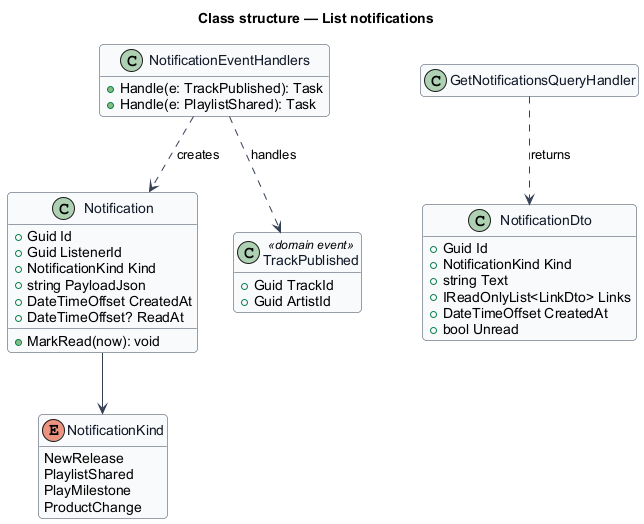

The diagram above was rendered by PlantUML. Its source (embedded in the PNG):
@startuml
skinparam backgroundColor #FFFFFF
skinparam shadowing false
skinparam roundcorner 8
skinparam defaultFontName Arial
skinparam ArrowColor #344054
skinparam class {
  BorderColor #344054
  FontColor #101828
  BackgroundColor #F9FAFB
}
hide empty members
title Class structure — List notifications

enum NotificationKind {
  NewRelease
  PlaylistShared
  PlayMilestone
  ProductChange
}
class Notification {
  +Guid Id
  +Guid ListenerId
  +NotificationKind Kind
  +string PayloadJson
  +DateTimeOffset CreatedAt
  +DateTimeOffset? ReadAt
  +MarkRead(now): void
}
Notification --> NotificationKind

class NotificationDto {
  +Guid Id
  +NotificationKind Kind
  +string Text
  +IReadOnlyList<LinkDto> Links
  +DateTimeOffset CreatedAt
  +bool Unread
}
class TrackPublished <<domain event>> {
  +Guid TrackId
  +Guid ArtistId
}
class NotificationEventHandlers {
  +Handle(e: TrackPublished): Task
  +Handle(e: PlaylistShared): Task
}
NotificationEventHandlers ..> TrackPublished : handles
NotificationEventHandlers ..> Notification : creates
GetNotificationsQueryHandler ..> NotificationDto : returns
@enduml